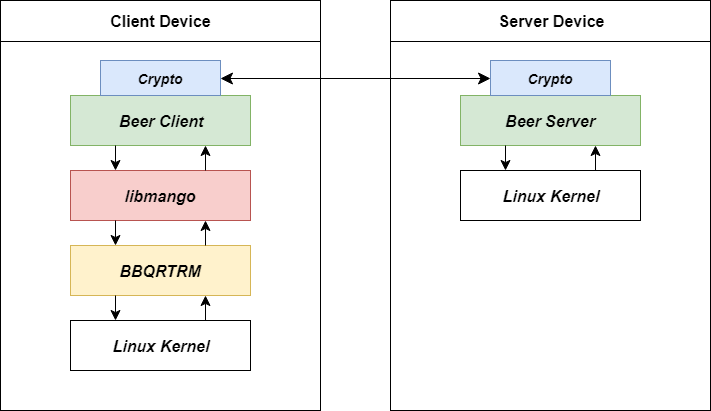

The diagram above was exported from draw.io. Its source (the exported page's mxGraphModel, read from the mxfile embedded in the PNG):
<mxGraphModel dx="1426" dy="788" grid="1" gridSize="10" guides="1" tooltips="1" connect="1" arrows="1" fold="1" page="1" pageScale="1" pageWidth="827" pageHeight="1169" math="0" shadow="0">
  <root>
    <mxCell id="0" />
    <mxCell id="1" parent="0" />
    <mxCell id="fiVo4JM6o-TOUmsYK9cj-10" value="" style="shape=internalStorage;whiteSpace=wrap;html=1;backgroundOutline=1;fontSize=14;dx=0;dy=41;" vertex="1" parent="1">
      <mxGeometry x="560" y="110" width="320" height="410" as="geometry" />
    </mxCell>
    <mxCell id="fiVo4JM6o-TOUmsYK9cj-11" value="&lt;b&gt;&lt;font style=&quot;font-size: 16px&quot;&gt;Server Device&lt;/font&gt;&lt;/b&gt;" style="text;html=1;strokeColor=none;fillColor=none;align=center;verticalAlign=middle;whiteSpace=wrap;rounded=0;fontSize=14;" vertex="1" parent="1">
      <mxGeometry x="652.5" y="120" width="135" height="20" as="geometry" />
    </mxCell>
    <mxCell id="fiVo4JM6o-TOUmsYK9cj-8" value="&lt;b&gt;&lt;i&gt;&lt;font style=&quot;font-size: 16px&quot;&gt;Beer Server&lt;/font&gt;&lt;/i&gt;&lt;/b&gt;" style="rounded=0;whiteSpace=wrap;html=1;fontSize=14;fillColor=#d5e8d4;strokeColor=#82b366;" vertex="1" parent="1">
      <mxGeometry x="630" y="205" width="180" height="50" as="geometry" />
    </mxCell>
    <mxCell id="fiVo4JM6o-TOUmsYK9cj-7" value="" style="shape=internalStorage;whiteSpace=wrap;html=1;backgroundOutline=1;fontSize=14;dx=0;dy=41;" vertex="1" parent="1">
      <mxGeometry x="170" y="110" width="320" height="410" as="geometry" />
    </mxCell>
    <mxCell id="fiVo4JM6o-TOUmsYK9cj-9" value="&lt;b&gt;&lt;font style=&quot;font-size: 16px&quot;&gt;Client Device&lt;/font&gt;&lt;/b&gt;" style="text;html=1;strokeColor=none;fillColor=none;align=center;verticalAlign=middle;whiteSpace=wrap;rounded=0;fontSize=14;" vertex="1" parent="1">
      <mxGeometry x="262.5" y="120" width="135" height="20" as="geometry" />
    </mxCell>
    <mxCell id="fiVo4JM6o-TOUmsYK9cj-12" value="&lt;b&gt;&lt;i&gt;Crypto&lt;/i&gt;&lt;/b&gt;" style="rounded=0;whiteSpace=wrap;html=1;fontSize=14;fillColor=#dae8fc;strokeColor=#6c8ebf;" vertex="1" parent="1">
      <mxGeometry x="660" y="170" width="120" height="35" as="geometry" />
    </mxCell>
    <mxCell id="fiVo4JM6o-TOUmsYK9cj-13" value="&lt;b&gt;&lt;i&gt;&lt;font style=&quot;font-size: 16px&quot;&gt;Beer Client&lt;/font&gt;&lt;/i&gt;&lt;/b&gt;" style="rounded=0;whiteSpace=wrap;html=1;fontSize=14;fillColor=#d5e8d4;strokeColor=#82b366;" vertex="1" parent="1">
      <mxGeometry x="240" y="205" width="180" height="50" as="geometry" />
    </mxCell>
    <mxCell id="fiVo4JM6o-TOUmsYK9cj-14" value="&lt;b&gt;&lt;i&gt;Crypto&lt;/i&gt;&lt;/b&gt;" style="rounded=0;whiteSpace=wrap;html=1;fontSize=14;fillColor=#dae8fc;strokeColor=#6c8ebf;" vertex="1" parent="1">
      <mxGeometry x="270" y="170" width="120" height="35" as="geometry" />
    </mxCell>
    <mxCell id="fiVo4JM6o-TOUmsYK9cj-15" value="" style="endArrow=classic;startArrow=classic;html=1;fontSize=14;entryX=0;entryY=0.5;entryDx=0;entryDy=0;exitX=1;exitY=0.5;exitDx=0;exitDy=0;endSize=10;startSize=10;" edge="1" parent="1" source="fiVo4JM6o-TOUmsYK9cj-14" target="fiVo4JM6o-TOUmsYK9cj-12">
      <mxGeometry width="50" height="50" relative="1" as="geometry">
        <mxPoint x="500" y="212.5" as="sourcePoint" />
        <mxPoint x="550" y="162.5" as="targetPoint" />
      </mxGeometry>
    </mxCell>
    <mxCell id="fiVo4JM6o-TOUmsYK9cj-16" value="&lt;b&gt;&lt;i&gt;&lt;font style=&quot;font-size: 16px&quot;&gt;Linux Kernel&lt;/font&gt;&lt;/i&gt;&lt;/b&gt;" style="rounded=0;whiteSpace=wrap;html=1;fontSize=14;fillColor=#ffffff;strokeColor=#000000;" vertex="1" parent="1">
      <mxGeometry x="630" y="280" width="180" height="50" as="geometry" />
    </mxCell>
    <mxCell id="fiVo4JM6o-TOUmsYK9cj-17" value="" style="endArrow=classic;html=1;fontSize=14;exitX=0.25;exitY=1;exitDx=0;exitDy=0;entryX=0.25;entryY=0;entryDx=0;entryDy=0;endSize=8;" edge="1" parent="1" source="fiVo4JM6o-TOUmsYK9cj-8" target="fiVo4JM6o-TOUmsYK9cj-16">
      <mxGeometry width="50" height="50" relative="1" as="geometry">
        <mxPoint x="170" y="550" as="sourcePoint" />
        <mxPoint x="220" y="500" as="targetPoint" />
      </mxGeometry>
    </mxCell>
    <mxCell id="fiVo4JM6o-TOUmsYK9cj-18" value="" style="endArrow=classic;html=1;fontSize=14;exitX=0.75;exitY=0;exitDx=0;exitDy=0;entryX=0.75;entryY=1;entryDx=0;entryDy=0;endSize=8;" edge="1" parent="1" source="fiVo4JM6o-TOUmsYK9cj-16" target="fiVo4JM6o-TOUmsYK9cj-8">
      <mxGeometry width="50" height="50" relative="1" as="geometry">
        <mxPoint x="685" y="265" as="sourcePoint" />
        <mxPoint x="685" y="290" as="targetPoint" />
      </mxGeometry>
    </mxCell>
    <mxCell id="fiVo4JM6o-TOUmsYK9cj-19" value="&lt;b&gt;&lt;i&gt;&lt;font style=&quot;font-size: 16px&quot;&gt;libmango&lt;/font&gt;&lt;/i&gt;&lt;/b&gt;" style="rounded=0;whiteSpace=wrap;html=1;fontSize=14;fillColor=#f8cecc;strokeColor=#b85450;" vertex="1" parent="1">
      <mxGeometry x="240" y="280" width="180" height="50" as="geometry" />
    </mxCell>
    <mxCell id="fiVo4JM6o-TOUmsYK9cj-20" value="" style="endArrow=classic;html=1;fontSize=14;exitX=0.25;exitY=1;exitDx=0;exitDy=0;entryX=0.25;entryY=0;entryDx=0;entryDy=0;endSize=8;" edge="1" parent="1" target="fiVo4JM6o-TOUmsYK9cj-19">
      <mxGeometry width="50" height="50" relative="1" as="geometry">
        <mxPoint x="285" y="255" as="sourcePoint" />
        <mxPoint x="-170" y="500" as="targetPoint" />
      </mxGeometry>
    </mxCell>
    <mxCell id="fiVo4JM6o-TOUmsYK9cj-21" value="" style="endArrow=classic;html=1;fontSize=14;exitX=0.75;exitY=0;exitDx=0;exitDy=0;entryX=0.75;entryY=1;entryDx=0;entryDy=0;endSize=8;" edge="1" parent="1" source="fiVo4JM6o-TOUmsYK9cj-19">
      <mxGeometry width="50" height="50" relative="1" as="geometry">
        <mxPoint x="295" y="265" as="sourcePoint" />
        <mxPoint x="375" y="255" as="targetPoint" />
      </mxGeometry>
    </mxCell>
    <mxCell id="fiVo4JM6o-TOUmsYK9cj-22" value="&lt;b&gt;&lt;i&gt;&lt;font style=&quot;font-size: 16px&quot;&gt;BBQRTRM&lt;/font&gt;&lt;/i&gt;&lt;/b&gt;" style="rounded=0;whiteSpace=wrap;html=1;fontSize=14;fillColor=#fff2cc;strokeColor=#d6b656;" vertex="1" parent="1">
      <mxGeometry x="240" y="355" width="180" height="50" as="geometry" />
    </mxCell>
    <mxCell id="fiVo4JM6o-TOUmsYK9cj-23" value="" style="endArrow=classic;html=1;fontSize=14;exitX=0.25;exitY=1;exitDx=0;exitDy=0;entryX=0.25;entryY=0;entryDx=0;entryDy=0;endSize=8;" edge="1" parent="1" target="fiVo4JM6o-TOUmsYK9cj-22">
      <mxGeometry width="50" height="50" relative="1" as="geometry">
        <mxPoint x="285" y="330" as="sourcePoint" />
        <mxPoint x="-170" y="575" as="targetPoint" />
      </mxGeometry>
    </mxCell>
    <mxCell id="fiVo4JM6o-TOUmsYK9cj-24" value="" style="endArrow=classic;html=1;fontSize=14;exitX=0.75;exitY=0;exitDx=0;exitDy=0;entryX=0.75;entryY=1;entryDx=0;entryDy=0;endSize=8;" edge="1" parent="1" source="fiVo4JM6o-TOUmsYK9cj-22">
      <mxGeometry width="50" height="50" relative="1" as="geometry">
        <mxPoint x="295" y="340" as="sourcePoint" />
        <mxPoint x="375" y="330" as="targetPoint" />
      </mxGeometry>
    </mxCell>
    <mxCell id="fiVo4JM6o-TOUmsYK9cj-28" value="&lt;b&gt;&lt;i&gt;&lt;font style=&quot;font-size: 16px&quot;&gt;Linux Kernel&lt;/font&gt;&lt;/i&gt;&lt;/b&gt;" style="rounded=0;whiteSpace=wrap;html=1;fontSize=14;fillColor=#ffffff;strokeColor=#000000;" vertex="1" parent="1">
      <mxGeometry x="240" y="430" width="180" height="50" as="geometry" />
    </mxCell>
    <mxCell id="fiVo4JM6o-TOUmsYK9cj-29" value="" style="endArrow=classic;html=1;fontSize=14;exitX=0.25;exitY=1;exitDx=0;exitDy=0;entryX=0.25;entryY=0;entryDx=0;entryDy=0;endSize=8;" edge="1" parent="1" target="fiVo4JM6o-TOUmsYK9cj-28">
      <mxGeometry width="50" height="50" relative="1" as="geometry">
        <mxPoint x="285" y="405" as="sourcePoint" />
        <mxPoint x="-170" y="650" as="targetPoint" />
      </mxGeometry>
    </mxCell>
    <mxCell id="fiVo4JM6o-TOUmsYK9cj-30" value="" style="endArrow=classic;html=1;fontSize=14;exitX=0.75;exitY=0;exitDx=0;exitDy=0;entryX=0.75;entryY=1;entryDx=0;entryDy=0;endSize=8;" edge="1" parent="1" source="fiVo4JM6o-TOUmsYK9cj-28">
      <mxGeometry width="50" height="50" relative="1" as="geometry">
        <mxPoint x="295" y="415" as="sourcePoint" />
        <mxPoint x="375" y="405" as="targetPoint" />
      </mxGeometry>
    </mxCell>
  </root>
</mxGraphModel>